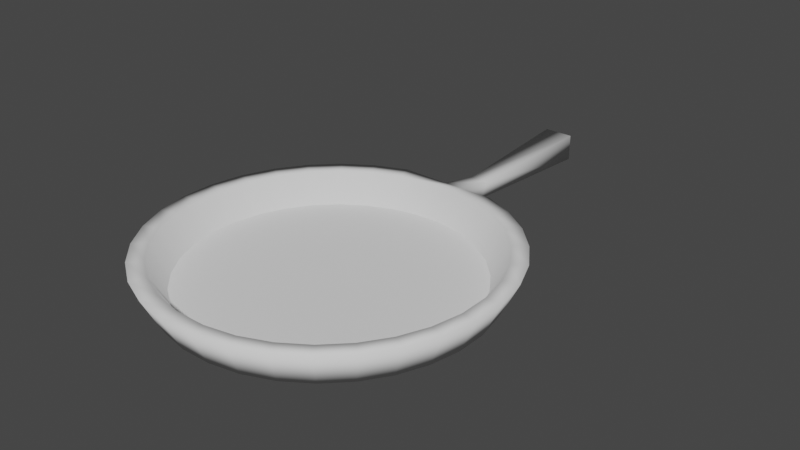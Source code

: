 # Source: pan.blend  (saved by Blender 2.80.75; exported with 4.5.12 LTS)
import bpy
from mathutils import Matrix  # noqa: F401  (used for matrix-valued properties, if any)

bpy.ops.wm.read_factory_settings(use_empty=True)
scene = bpy.context.scene
scene.name = 'Scene'

# ---- collections
col_collection = bpy.data.collections.new('Collection'); scene.collection.children.link(col_collection)

# ---- world
world_world = bpy.data.worlds.new('World'); scene.world = world_world
world_world.use_nodes = True; world_world.node_tree.nodes.clear()
_N = world_world.node_tree.nodes; _L = world_world.node_tree.links
n0 = _N.new('ShaderNodeOutputWorld'); n0.name = 'World Output'; n0.location = (300, 300)
n1 = _N.new('ShaderNodeBackground'); n1.name = 'Background'; n1.location = (10, 300)
n1.inputs[0].default_value = (0.05088, 0.05088, 0.05088, 1.0)
_L.new(n1.outputs[0], n0.inputs[0])
n0.is_active_output = True
world_world.color = (0.05088, 0.05088, 0.05088)
world_world.use_sun_shadow = False
world_world.sun_shadow_jitter_overblur = 0.0

# ---- meshes
me_cylinder = bpy.data.meshes.new('Cylinder')
me_cylinder.from_pydata([(0.06332, -0.6979, 0.05704), (0.106, -0.7468, 0.2513), (0.297, -0.7957, 0.01962), (0.2998, -0.7867, 0.2513), (0.4776, -0.872, 0.01962), (0.4821, -0.8637, 0.2513), (0.6398, -0.982, 0.01962), (0.6458, -0.9748, 0.2513), (0.7774, -1.122, 0.01962), (0.7848, -1.116, 0.2513), (0.8852, -1.285, 0.01962), (0.8935, -1.281, 0.2513), (0.959, -1.467, 0.01962), (0.968, -1.464, 0.2513), (0.9958, -1.66, 0.01962), (1.005, -1.659, 0.2513), (0.9945, -1.856, 0.01962), (1.004, -1.857, 0.2513), (0.9549, -2.048, 0.01962), (0.9638, -2.05, 0.2513), (0.8786, -2.228, 0.01962), (0.8868, -2.233, 0.2513), (0.7685, -2.39, 0.01962), (0.7758, -2.396, 0.2513), (0.6289, -2.528, 0.01962), (0.6349, -2.535, 0.2513), (0.4652, -2.636, 0.01962), (0.4696, -2.644, 0.2513), (0.2836, -2.71, 0.01962), (0.2862, -2.719, 0.2513), (0.09102, -2.746, 0.01962), (0.09188, -2.756, 0.2513), (-0.105, -2.745, 0.01962), (-0.106, -2.754, 0.2513), (-0.297, -2.705, 0.01962), (-0.2998, -2.714, 0.2513), (-0.4776, -2.629, 0.01962), (-0.4821, -2.637, 0.2513), (-0.6398, -2.519, 0.01962), (-0.6458, -2.526, 0.2513), (-0.7774, -2.38, 0.01962), (-0.7848, -2.385, 0.2513), (-0.8852, -2.216, 0.01962), (-0.8935, -2.22, 0.2513), (-0.959, -2.034, 0.01962), (-0.968, -2.037, 0.2513), (-0.9958, -1.842, 0.01962), (-1.005, -1.842, 0.2513), (-0.9945, -1.646, 0.01962), (-1.004, -1.645, 0.2513), (-0.9549, -1.454, 0.01962), (-0.9638, -1.451, 0.2513), (-0.8786, -1.273, 0.01962), (-0.8868, -1.269, 0.2513), (-0.7685, -1.111, 0.01962), (-0.7758, -1.105, 0.2513), (-0.6289, -0.9731, 0.01962), (-0.6349, -0.9658, 0.2513), (-0.4652, -0.8654, 0.01962), (-0.4696, -0.8571, 0.2513), (-0.2836, -0.7916, 0.01962), (-0.2862, -0.7826, 0.2513), (-0.0487, -0.6946, 0.05707), (-0.09188, -0.7454, 0.2513), (0.1134, 0.5887, 0.01784), (0.1134, 0.5887, 0.1929), (-0.08263, 0.5901, 0.1929), (-0.08263, 0.5901, 0.01784), (0.331, -0.6863, 0.2513), (0.07028, -0.621, 0.2129), (0.5323, -0.7713, 0.2513), (0.7131, -0.894, 0.2513), (0.8666, -1.05, 0.2513), (0.9867, -1.232, 0.2513), (1.069, -1.435, 0.2513), (1.11, -1.649, 0.2513), (1.108, -1.868, 0.2513), (1.064, -2.082, 0.2513), (0.9793, -2.283, 0.2513), (0.8566, -2.464, 0.2513), (0.701, -2.617, 0.2513), (0.5185, -2.737, 0.2513), (0.3161, -2.819, 0.2513), (0.1015, -2.861, 0.2513), (-0.117, -2.859, 0.2513), (-0.331, -2.815, 0.2513), (-0.5323, -2.73, 0.2513), (-0.7131, -2.607, 0.2513), (-0.8666, -2.452, 0.2513), (-0.9867, -2.269, 0.2513), (-1.069, -2.067, 0.2513), (-1.11, -1.852, 0.2513), (-1.108, -1.634, 0.2513), (-1.064, -1.42, 0.2513), (-0.9793, -1.218, 0.2513), (-0.8566, -1.037, 0.2513), (-0.701, -0.884, 0.2513), (-0.5185, -0.7639, 0.2513), (-0.3161, -0.6817, 0.2513), (-0.05469, -0.6201, 0.2129), (0.269, -0.8858, 0.06158), (0.09509, -0.85, 0.06158), (0.4325, -0.9549, 0.06158), (0.5794, -1.055, 0.06158), (0.704, -1.181, 0.06158), (0.8016, -1.329, 0.06158), (0.8684, -1.494, 0.06158), (0.9018, -1.668, 0.06158), (0.9006, -1.846, 0.06158), (0.8647, -2.02, 0.06158), (0.7956, -2.183, 0.06158), (0.696, -2.33, 0.06158), (0.5696, -2.455, 0.06158), (0.4213, -2.552, 0.06158), (0.2568, -2.619, 0.06158), (0.08243, -2.652, 0.06158), (-0.09509, -2.651, 0.06158), (-0.269, -2.615, 0.06158), (-0.4325, -2.546, 0.06158), (-0.5794, -2.447, 0.06158), (-0.704, -2.32, 0.06158), (-0.8016, -2.172, 0.06158), (-0.8684, -2.007, 0.06158), (-0.9018, -1.833, 0.06158), (-0.9006, -1.655, 0.06158), (-0.8647, -1.482, 0.06158), (-0.7956, -1.318, 0.06158), (-0.696, -1.171, 0.06158), (-0.5696, -1.047, 0.06158), (-0.4213, -0.9489, 0.06158), (-0.2568, -0.8821, 0.06158), (-0.08243, -0.8487, 0.06158), (-0.04757, -0.3837, 0.05529), (0.06444, -0.3871, 0.05526), (0.06878, -0.346, 0.1554), (-0.05144, -0.3452, 0.1554)], [], [(0, 2, 68, 69), (2, 4, 70, 68), (4, 6, 71, 70), (6, 8, 72, 71), (8, 10, 73, 72), (10, 12, 74, 73), (12, 14, 75, 74), (14, 16, 76, 75), (16, 18, 77, 76), (18, 20, 78, 77), (20, 22, 79, 78), (22, 24, 80, 79), (24, 26, 81, 80), (26, 28, 82, 81), (28, 30, 83, 82), (30, 32, 84, 83), (32, 34, 85, 84), (34, 36, 86, 85), (36, 38, 87, 86), (38, 40, 88, 87), (40, 42, 89, 88), (42, 44, 90, 89), (44, 46, 91, 90), (46, 48, 92, 91), (48, 50, 93, 92), (50, 52, 94, 93), (52, 54, 95, 94), (54, 56, 96, 95), (56, 58, 97, 96), (58, 60, 98, 97), (37, 118, 117, 35), (60, 62, 99, 98), (133, 64, 67, 132), (0, 62, 60, 58, 56, 54, 52, 50, 48, 46, 44, 42, 40, 38, 36, 34, 32, 30, 28, 26, 24, 22, 20, 18, 16, 14, 12, 10, 8, 6, 4, 2), (67, 64, 65, 66), (134, 65, 64, 133), (135, 66, 65, 134), (132, 67, 66, 135), (1, 69, 68, 3), (3, 68, 70, 5), (5, 70, 71, 7), (7, 71, 72, 9), (9, 72, 73, 11), (11, 73, 74, 13), (13, 74, 75, 15), (15, 75, 76, 17), (17, 76, 77, 19), (19, 77, 78, 21), (21, 78, 79, 23), (23, 79, 80, 25), (25, 80, 81, 27), (27, 81, 82, 29), (29, 82, 83, 31), (31, 83, 84, 33), (33, 84, 85, 35), (35, 85, 86, 37), (37, 86, 87, 39), (39, 87, 88, 41), (41, 88, 89, 43), (43, 89, 90, 45), (45, 90, 91, 47), (47, 91, 92, 49), (49, 92, 93, 51), (51, 93, 94, 53), (53, 94, 95, 55), (55, 95, 96, 57), (57, 96, 97, 59), (59, 97, 98, 61), (61, 98, 99, 63), (63, 99, 69, 1), (100, 102, 103, 104, 105, 106, 107, 108, 109, 110, 111, 112, 113, 114, 115, 116, 117, 118, 119, 120, 121, 122, 123, 124, 125, 126, 127, 128, 129, 130, 131, 101), (11, 105, 104, 9), (1, 101, 131, 63), (39, 119, 118, 37), (13, 106, 105, 11), (41, 120, 119, 39), (15, 107, 106, 13), (43, 121, 120, 41), (17, 108, 107, 15), (45, 122, 121, 43), (19, 109, 108, 17), (47, 123, 122, 45), (21, 110, 109, 19), (49, 124, 123, 47), (23, 111, 110, 21), (51, 125, 124, 49), (25, 112, 111, 23), (53, 126, 125, 51), (27, 113, 112, 25), (55, 127, 126, 53), (29, 114, 113, 27), (3, 100, 101, 1), (57, 128, 127, 55), (31, 115, 114, 29), (5, 102, 100, 3), (59, 129, 128, 57), (33, 116, 115, 31), (7, 103, 102, 5), (61, 130, 129, 59), (35, 117, 116, 33), (9, 104, 103, 7), (63, 131, 130, 61), (62, 132, 135, 99), (99, 135, 134, 69), (69, 134, 133, 0), (0, 133, 132, 62)])
me_cylinder.polygons.foreach_set('use_smooth', [1, 1, 1, 1, 1, 1, 1, 1, 1, 1, 1, 1, 1, 1, 1, 1, 1, 1, 1, 1, 1, 1, 1, 1, 1, 1, 1, 1, 1, 1, 1, 1, 1, 0, 1, 1, 1, 0, 1, 1, 1, 1, 1, 1, 1, 1, 1, 1, 1, 1, 1, 1, 1, 1, 1, 1, 1, 1, 1, 1, 1, 1, 1, 1, 1, 1, 1, 1, 1, 1, 0, 1, 1, 1, 1, 1, 1, 1, 1, 1, 1, 1, 1, 1, 1, 1, 1, 1, 1, 1, 1, 1, 1, 1, 1, 1, 1, 1, 1, 1, 1, 1, 0, 1, 1, 1])
_uv = me_cylinder.uv_layers.new(name='UVMap')
_uv.uv.foreach_set('vector', [1.0, 0.5, 0.9688, 0.5, 0.9688, 1.0, 1.0, 1.0, 0.9688, 0.5, 0.9375, 0.5, 0.9375, 1.0, 0.9688, 1.0, 0.9375, 0.5, 0.9062, 0.5, 0.9062, 1.0, 0.9375, 1.0, 0.9062, 0.5, 0.875, 0.5, 0.875, 1.0, 0.9062, 1.0, 0.875, 0.5, 0.8438, 0.5, 0.8438, 1.0, 0.875, 1.0, 0.8438, 0.5, 0.8125, 0.5, 0.8125, 1.0, 0.8438, 1.0, 0.8125, 0.5, 0.7812, 0.5, 0.7812, 1.0, 0.8125, 1.0, 0.7812, 0.5, 0.75, 0.5, 0.75, 1.0, 0.7812, 1.0, 0.75, 0.5, 0.7188, 0.5, 0.7188, 1.0, 0.75, 1.0, 0.7188, 0.5, 0.6875, 0.5, 0.6875, 1.0, 0.7188, 1.0, 0.6875, 0.5, 0.6562, 0.5, 0.6562, 1.0, 0.6875, 1.0, 0.6562, 0.5, 0.625, 0.5, 0.625, 1.0, 0.6562, 1.0, 0.625, 0.5, 0.5938, 0.5, 0.5938, 1.0, 0.625, 1.0, 0.5938, 0.5, 0.5625, 0.5, 0.5625, 1.0, 0.5938, 1.0, 0.5625, 0.5, 0.5312, 0.5, 0.5312, 1.0, 0.5625, 1.0, 0.5312, 0.5, 0.5, 0.5, 0.5, 1.0, 0.5312, 1.0, 0.5, 0.5, 0.4688, 0.5, 0.4688, 1.0, 0.5, 1.0, 0.4688, 0.5, 0.4375, 0.5, 0.4375, 1.0, 0.4688, 1.0, 0.4375, 0.5, 0.4062, 0.5, 0.4062, 1.0, 0.4375, 1.0, 0.4062, 0.5, 0.375, 0.5, 0.375, 1.0, 0.4062, 1.0, 0.375, 0.5, 0.3438, 0.5, 0.3438, 1.0, 0.375, 1.0, 0.3438, 0.5, 0.3125, 0.5, 0.3125, 1.0, 0.3438, 1.0, 0.3125, 0.5, 0.2812, 0.5, 0.2812, 1.0, 0.3125, 1.0, 0.2812, 0.5, 0.25, 0.5, 0.25, 1.0, 0.2812, 1.0, 0.25, 0.5, 0.2188, 0.5, 0.2188, 1.0, 0.25, 1.0, 0.2188, 0.5, 0.1875, 0.5, 0.1875, 1.0, 0.2188, 1.0, 0.1875, 0.5, 0.1562, 0.5, 0.1562, 1.0, 0.1875, 1.0, 0.1562, 0.5, 0.125, 0.5, 0.125, 1.0, 0.1562, 1.0, 0.125, 0.5, 0.09375, 0.5, 0.09375, 1.0, 0.125, 1.0, 0.09375, 0.5, 0.0625, 0.5, 0.0625, 1.0, 0.09375, 1.0, 0.1668, 0.0492, 0.1668, 0.0492, 0.2076, 0.03683, 0.2076, 0.03683, 0.0625, 0.5, 0.03125, 0.5, 0.03125, 1.0, 0.0625, 1.0, 0.75, 0.49, 0.75, 0.49, 0.7032, 0.4854, 0.7032, 0.4854, 0.75, 0.49, 0.7032, 0.4854, 0.6582, 0.4717, 0.6167, 0.4496, 0.5803, 0.4197, 0.5504, 0.3833, 0.5283, 0.3418, 0.5146, 0.2968, 0.51, 0.25, 0.5146, 0.2032, 0.5283, 0.1582, 0.5504, 0.1167, 0.5803, 0.08029, 0.6167, 0.05045, 0.6582, 0.02827, 0.7032, 0.01461, 0.75, 0.01, 0.7968, 0.01461, 0.8418, 0.02827, 0.8833, 0.05045, 0.9197, 0.08029, 0.9496, 0.1167, 0.9717, 0.1582, 0.9854, 0.2032, 0.99, 0.25, 0.9854, 0.2968, 0.9717, 0.3418, 0.9496, 0.3833, 0.9197, 0.4197, 0.8833, 0.4496, 0.8418, 0.4717, 0.7968, 0.4854, 0.03125, 0.5, 0.0, 0.5, 0.0, 1.0, 0.03125, 1.0, 1.0, 1.0, 1.0, 1.0, 1.0, 0.5, 1.0, 0.5, 0.2032, 0.4854, 0.2032, 0.4854, 0.25, 0.49, 0.25, 0.49, 0.03125, 0.5, 0.03125, 0.5, 0.03125, 1.0, 0.03125, 1.0, 0.25, 0.4673, 0.25, 0.49, 0.2968, 0.4854, 0.2924, 0.4632, 0.2924, 0.4632, 0.2968, 0.4854, 0.3418, 0.4717, 0.3332, 0.4508, 0.3332, 0.4508, 0.3418, 0.4717, 0.3833, 0.4496, 0.3707, 0.4307, 0.3707, 0.4307, 0.3833, 0.4496, 0.4197, 0.4197, 0.4037, 0.4037, 0.4037, 0.4037, 0.4197, 0.4197, 0.4496, 0.3833, 0.4307, 0.3707, 0.4307, 0.3707, 0.4496, 0.3833, 0.4717, 0.3418, 0.4508, 0.3332, 0.4508, 0.3332, 0.4717, 0.3418, 0.4854, 0.2968, 0.4632, 0.2924, 0.4632, 0.2924, 0.4854, 0.2968, 0.49, 0.25, 0.4673, 0.25, 0.4673, 0.25, 0.49, 0.25, 0.4854, 0.2032, 0.4632, 0.2076, 0.4632, 0.2076, 0.4854, 0.2032, 0.4717, 0.1582, 0.4508, 0.1668, 0.4508, 0.1668, 0.4717, 0.1582, 0.4496, 0.1167, 0.4307, 0.1293, 0.4307, 0.1293, 0.4496, 0.1167, 0.4197, 0.08029, 0.4037, 0.09632, 0.4037, 0.09632, 0.4197, 0.08029, 0.3833, 0.05045, 0.3707, 0.06929, 0.3707, 0.06929, 0.3833, 0.05045, 0.3418, 0.02827, 0.3332, 0.0492, 0.3332, 0.0492, 0.3418, 0.02827, 0.2968, 0.01461, 0.2924, 0.03683, 0.2924, 0.03683, 0.2968, 0.01461, 0.25, 0.01, 0.25, 0.03266, 0.25, 0.03266, 0.25, 0.01, 0.2032, 0.01461, 0.2076, 0.03683, 0.2076, 0.03683, 0.2032, 0.01461, 0.1582, 0.02827, 0.1668, 0.0492, 0.1668, 0.0492, 0.1582, 0.02827, 0.1167, 0.05045, 0.1293, 0.06929, 0.1293, 0.06929, 0.1167, 0.05045, 0.08029, 0.08029, 0.09632, 0.09632, 0.09632, 0.09632, 0.08029, 0.08029, 0.05045, 0.1167, 0.06929, 0.1293, 0.06929, 0.1293, 0.05045, 0.1167, 0.02827, 0.1582, 0.0492, 0.1668, 0.0492, 0.1668, 0.02827, 0.1582, 0.01461, 0.2032, 0.03683, 0.2076, 0.03683, 0.2076, 0.01461, 0.2032, 0.01, 0.25, 0.03266, 0.25, 0.03266, 0.25, 0.01, 0.25, 0.01461, 0.2968, 0.03683, 0.2924, 0.03683, 0.2924, 0.01461, 0.2968, 0.02827, 0.3418, 0.0492, 0.3332, 0.0492, 0.3332, 0.02827, 0.3418, 0.05045, 0.3833, 0.06929, 0.3707, 0.06929, 0.3707, 0.05045, 0.3833, 0.08029, 0.4197, 0.09632, 0.4037, 0.09632, 0.4037, 0.08029, 0.4197, 0.1167, 0.4496, 0.1293, 0.4307, 0.1293, 0.4307, 0.1167, 0.4496, 0.1582, 0.4717, 0.1668, 0.4508, 0.1668, 0.4508, 0.1582, 0.4717, 0.2032, 0.4854, 0.2076, 0.4632, 0.2076, 0.4632, 0.2032, 0.4854, 0.25, 0.49, 0.25, 0.4673, 0.2924, 0.4632, 0.3332, 0.4508, 0.3707, 0.4307, 0.4037, 0.4037, 0.4307, 0.3707, 0.4508, 0.3332, 0.4632, 0.2924, 0.4673, 0.25, 0.4632, 0.2076, 0.4508, 0.1668, 0.4307, 0.1293, 0.4037, 0.09632, 0.3707, 0.06929, 0.3332, 0.0492, 0.2924, 0.03683, 0.25, 0.03266, 0.2076, 0.03683, 0.1668, 0.0492, 0.1293, 0.06929, 0.09632, 0.09632, 0.06929, 0.1293, 0.0492, 0.1668, 0.03683, 0.2076, 0.03266, 0.25, 0.03683, 0.2924, 0.0492, 0.3332, 0.06929, 0.3707, 0.09632, 0.4037, 0.1293, 0.4307, 0.1668, 0.4508, 0.2076, 0.4632, 0.25, 0.4673, 0.4307, 0.3707, 0.4307, 0.3707, 0.4037, 0.4037, 0.4037, 0.4037, 0.25, 0.4673, 0.25, 0.4673, 0.2076, 0.4632, 0.2076, 0.4632, 0.1293, 0.06929, 0.1293, 0.06929, 0.1668, 0.0492, 0.1668, 0.0492, 0.4508, 0.3332, 0.4508, 0.3332, 0.4307, 0.3707, 0.4307, 0.3707, 0.09632, 0.09632, 0.09632, 0.09632, 0.1293, 0.06929, 0.1293, 0.06929, 0.4632, 0.2924, 0.4632, 0.2924, 0.4508, 0.3332, 0.4508, 0.3332, 0.06929, 0.1293, 0.06929, 0.1293, 0.09632, 0.09632, 0.09632, 0.09632, 0.4673, 0.25, 0.4673, 0.25, 0.4632, 0.2924, 0.4632, 0.2924, 0.0492, 0.1668, 0.0492, 0.1668, 0.06929, 0.1293, 0.06929, 0.1293, 0.4632, 0.2076, 0.4632, 0.2076, 0.4673, 0.25, 0.4673, 0.25, 0.03683, 0.2076, 0.03683, 0.2076, 0.0492, 0.1668, 0.0492, 0.1668, 0.4508, 0.1668, 0.4508, 0.1668, 0.4632, 0.2076, 0.4632, 0.2076, 0.03266, 0.25, 0.03266, 0.25, 0.03683, 0.2076, 0.03683, 0.2076, 0.4307, 0.1293, 0.4307, 0.1293, 0.4508, 0.1668, 0.4508, 0.1668, 0.03683, 0.2924, 0.03683, 0.2924, 0.03266, 0.25, 0.03266, 0.25, 0.4037, 0.09632, 0.4037, 0.09632, 0.4307, 0.1293, 0.4307, 0.1293, 0.0492, 0.3332, 0.0492, 0.3332, 0.03683, 0.2924, 0.03683, 0.2924, 0.3707, 0.06929, 0.3707, 0.06929, 0.4037, 0.09632, 0.4037, 0.09632, 0.06929, 0.3707, 0.06929, 0.3707, 0.0492, 0.3332, 0.0492, 0.3332, 0.3332, 0.0492, 0.3332, 0.0492, 0.3707, 0.06929, 0.3707, 0.06929, 0.2924, 0.4632, 0.2924, 0.4632, 0.25, 0.4673, 0.25, 0.4673, 0.09632, 0.4037, 0.09632, 0.4037, 0.06929, 0.3707, 0.06929, 0.3707, 0.2924, 0.03683, 0.2924, 0.03683, 0.3332, 0.0492, 0.3332, 0.0492, 0.3332, 0.4508, 0.3332, 0.4508, 0.2924, 0.4632, 0.2924, 0.4632, 0.1293, 0.4307, 0.1293, 0.4307, 0.09632, 0.4037, 0.09632, 0.4037, 0.25, 0.03266, 0.25, 0.03266, 0.2924, 0.03683, 0.2924, 0.03683, 0.3707, 0.4307, 0.3707, 0.4307, 0.3332, 0.4508, 0.3332, 0.4508, 0.1668, 0.4508, 0.1668, 0.4508, 0.1293, 0.4307, 0.1293, 0.4307, 0.2076, 0.03683, 0.2076, 0.03683, 0.25, 0.03266, 0.25, 0.03266, 0.4037, 0.4037, 0.4037, 0.4037, 0.3707, 0.4307, 0.3707, 0.4307, 0.2076, 0.4632, 0.2076, 0.4632, 0.1668, 0.4508, 0.1668, 0.4508, 0.03125, 0.5, 0.03125, 0.5, 0.03125, 1.0, 0.03125, 1.0, 0.2032, 0.4854, 0.2032, 0.4854, 0.25, 0.49, 0.25, 0.49, 1.0, 1.0, 1.0, 1.0, 1.0, 0.5, 1.0, 0.5, 0.75, 0.49, 0.75, 0.49, 0.7032, 0.4854, 0.7032, 0.4854])
me_cylinder.use_remesh_preserve_volume = False
me_cylinder.use_remesh_preserve_attributes = False
me_cylinder.use_mirror_vertex_groups = False
me_cylinder.update()

# ---- objects
ob_cylinder = bpy.data.objects.new('Cylinder', me_cylinder)

# ---- transforms, parenting, visibility, modifiers, constraints
ob_cylinder.location = (0.0, 0.0, 0.0)
ob_cylinder.lineart.crease_threshold = 0.0

# ---- collection membership
col_collection.objects.link(ob_cylinder)

# ---- scene / render settings (as saved in the file)
scene.frame_start = 1; scene.frame_end = 250; scene.frame_set(1)
scene.render.engine = 'BLENDER_EEVEE_NEXT'
scene.cycles.use_denoising = False
scene.cycles.samples = 128
scene.cycles.sampling_pattern = 'TABULATED_SOBOL'
scene.cycles.use_adaptive_sampling = False
scene.cycles.use_light_tree = False
scene.view_settings.view_transform = 'Filmic'
bpy.context.view_layer.update()

# ---- added for rendering (the .blend has no active camera and no usable light): camera, sun
cam_auto = bpy.data.cameras.new('AutoCamera')
cam_auto.lens = 50.0
cam_auto.sensor_width = 36.0
cam_auto.clip_end = 1000.0
ob_auto_camera = bpy.data.objects.new('AutoCamera', cam_auto)
scene.collection.objects.link(ob_auto_camera)
ob_auto_camera.location = (3.80246, -5.69819, 3.17654)
ob_auto_camera.rotation_euler = (1.09748, -7.21219e-08, 0.694738)
scene.camera = ob_auto_camera
light_auto_sun = bpy.data.lights.new('AutoSun', 'SUN')
light_auto_sun.energy = 3.0
light_auto_sun.angle = 0.0523599
ob_auto_sun = bpy.data.objects.new('AutoSun', light_auto_sun)
scene.collection.objects.link(ob_auto_sun)
ob_auto_sun.rotation_euler = (0.872665, 0.174533, 0.523599)
bpy.context.view_layer.update()
